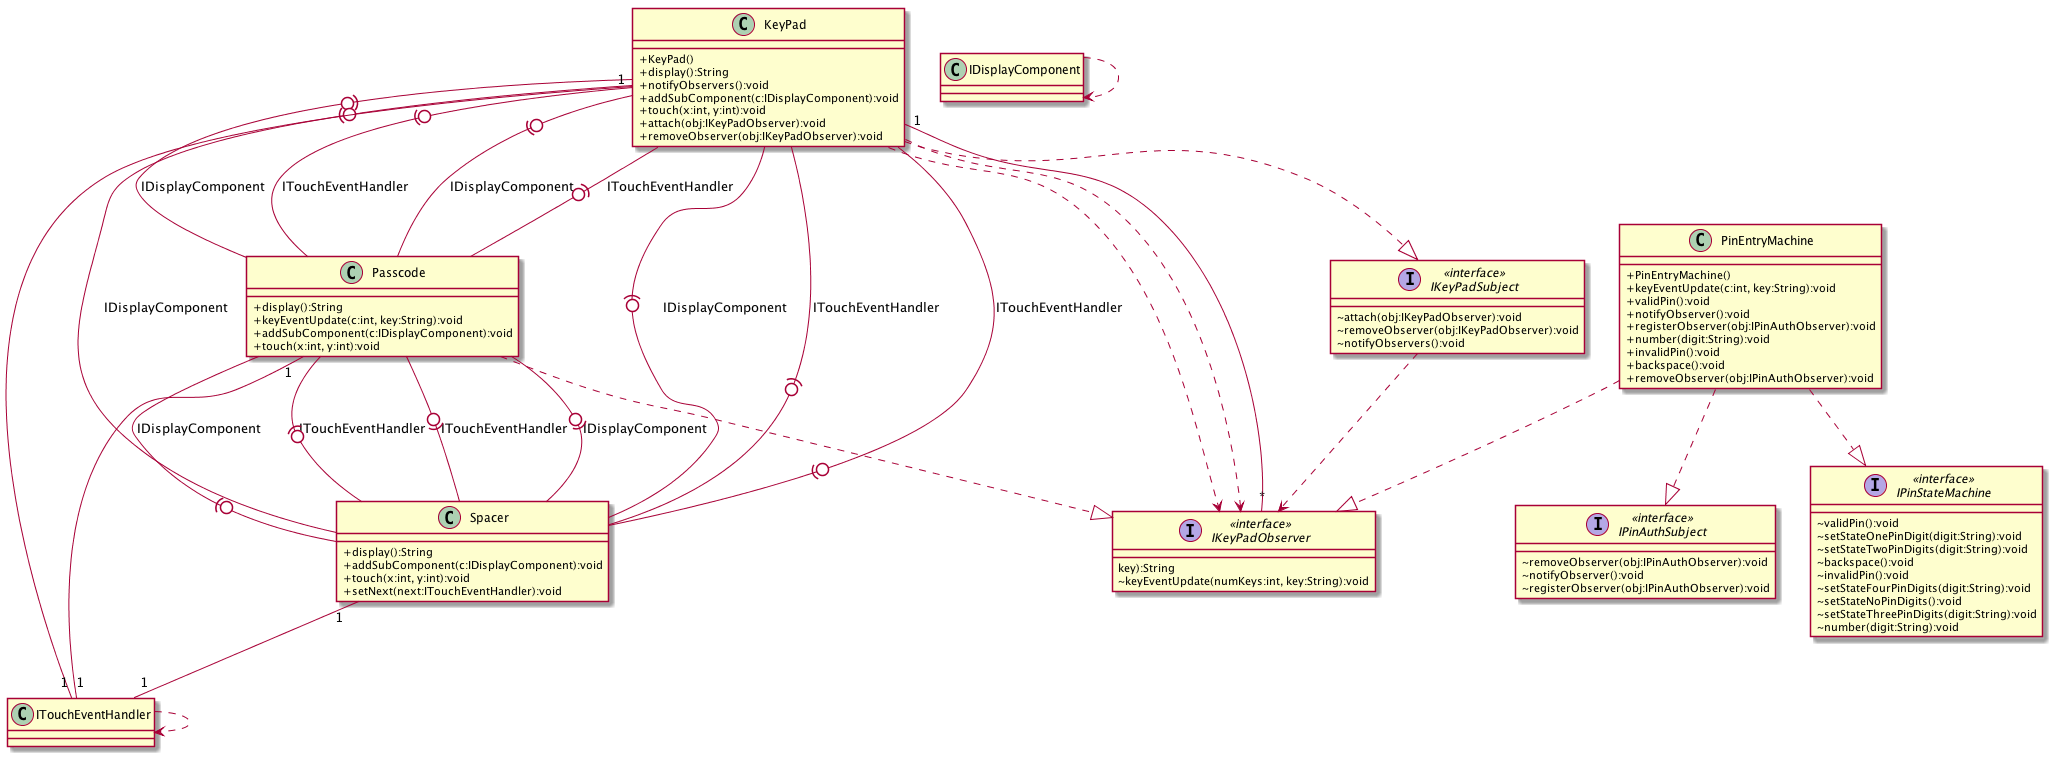

The diagram above was rendered by PlantUML. Its source (embedded in the PNG):
@startuml
skinparam classAttributeIconSize 0
class KeyPad {
+KeyPad()
+display():String
+notifyObservers():void
+addSubComponent(c:IDisplayComponent):void
+touch(x:int, y:int):void
+attach(obj:IKeyPadObserver):void
+removeObserver(obj:IKeyPadObserver):void

}
class Passcode {
+display():String
+keyEventUpdate(c:int, key:String):void
+addSubComponent(c:IDisplayComponent):void
+touch(x:int, y:int):void

}
class PinEntryMachine {
+PinEntryMachine()
+keyEventUpdate(c:int, key:String):void
+validPin():void
+notifyObserver():void
+registerObserver(obj:IPinAuthObserver):void
+number(digit:String):void
+invalidPin():void
+backspace():void
+removeObserver(obj:IPinAuthObserver):void

}
class Spacer {
+display():String
+addSubComponent(c:IDisplayComponent):void
+touch(x:int, y:int):void
+setNext(next:ITouchEventHandler):void

}
interface IKeyPadObserver<<interface>> {
key):String
~keyEventUpdate(numKeys:int, key:String):void

}
interface IKeyPadSubject<<interface>> {
~attach(obj:IKeyPadObserver):void
~removeObserver(obj:IKeyPadObserver):void
~notifyObservers():void

}
interface IPinAuthSubject<<interface>> {
~removeObserver(obj:IPinAuthObserver):void
~notifyObserver():void
~registerObserver(obj:IPinAuthObserver):void

}
interface IPinStateMachine<<interface>> {
~validPin():void
~setStateOnePinDigit(digit:String):void
~setStateTwoPinDigits(digit:String):void
~backspace():void
~invalidPin():void
~setStateFourPinDigits(digit:String):void
~setStateNoPinDigits():void
~setStateThreePinDigits(digit:String):void
~number(digit:String):void

}
KeyPad..|>IKeyPadSubject
KeyPad..> IKeyPadObserver
KeyPad..> IKeyPadObserver
Passcode..|>IKeyPadObserver
PinEntryMachine..|>IPinStateMachine
PinEntryMachine..|>IKeyPadObserver
PinEntryMachine..|>IPinAuthSubject
IDisplayComponent..> IDisplayComponent
IKeyPadSubject..> IKeyPadObserver
ITouchEventHandler..> ITouchEventHandler
KeyPad-0)-Passcode:"ITouchEventHandler"
KeyPad-0)-Spacer:"ITouchEventHandler"
KeyPad-0)-Passcode:"IDisplayComponent"
KeyPad-0)-Spacer:"IDisplayComponent"
Passcode-0)-KeyPad:"ITouchEventHandler"
Passcode-0)-Spacer:"ITouchEventHandler"
Passcode-0)-KeyPad:"IDisplayComponent"
Passcode-0)-Spacer:"IDisplayComponent"
Spacer-0)-KeyPad:"IDisplayComponent"
Spacer-0)-Passcode:"IDisplayComponent"
Spacer-0)-KeyPad:"ITouchEventHandler"
Spacer-0)-Passcode:"ITouchEventHandler"
KeyPad"1"--"1"ITouchEventHandler
KeyPad"1"--"*"IKeyPadObserver
Passcode"1"--"1"ITouchEventHandler
Spacer"1"--"1"ITouchEventHandler
@enduml